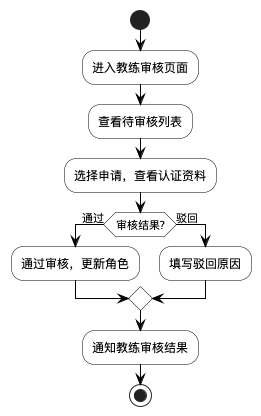

The diagram above was rendered by PlantUML. Its source (embedded in the PNG):
@startuml 审核教练资质模块流程图
' 图4-20 审核教练资质模块流程图（管理员）

skinparam ActivityBackgroundColor white
skinparam ActivityBorderColor black
skinparam ArrowColor black
skinparam DiamondBackgroundColor white
skinparam DiamondBorderColor black

start
:进入教练审核页面;
:查看待审核列表;
:选择申请，查看认证资料;
if (审核结果?) then (通过)
  :通过审核，更新角色;
else (驳回)
  :填写驳回原因;
endif
:通知教练审核结果;
stop

@enduml